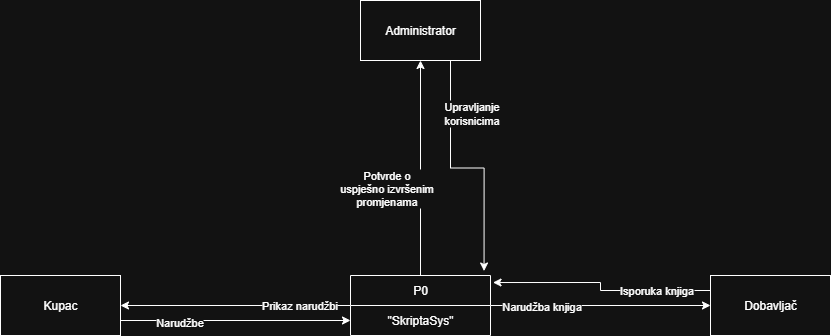

The diagram above was exported from draw.io. Its source (the exported page's mxGraphModel, read from the mxfile embedded in the PNG):
<mxGraphModel dx="1426" dy="743" grid="1" gridSize="10" guides="1" tooltips="1" connect="1" arrows="1" fold="1" page="1" pageScale="1" pageWidth="850" pageHeight="1100" math="0" shadow="0">
  <root>
    <mxCell id="0" />
    <mxCell id="1" parent="0" />
    <mxCell id="Rs9EoHBcvVgKrkt6CDJD-3" value="Voditelj&amp;nbsp;&lt;div&gt;sustava&lt;/div&gt;" style="text;html=1;align=center;verticalAlign=middle;whiteSpace=wrap;rounded=0;" parent="1" vertex="1">
      <mxGeometry x="400" y="40" width="60" height="30" as="geometry" />
    </mxCell>
    <mxCell id="Rs9EoHBcvVgKrkt6CDJD-34" value="" style="edgeStyle=orthogonalEdgeStyle;rounded=0;orthogonalLoop=1;jettySize=auto;html=1;" parent="1" source="Rs9EoHBcvVgKrkt6CDJD-15" target="Rs9EoHBcvVgKrkt6CDJD-33" edge="1">
      <mxGeometry relative="1" as="geometry" />
    </mxCell>
    <mxCell id="Rs9EoHBcvVgKrkt6CDJD-37" value="Potvrde o&lt;div&gt;uspješno izvršenim&lt;/div&gt;&lt;div&gt;promjenama&lt;/div&gt;" style="edgeLabel;html=1;align=center;verticalAlign=middle;resizable=0;points=[];" parent="Rs9EoHBcvVgKrkt6CDJD-34" vertex="1" connectable="0">
      <mxGeometry x="-0.1814" y="1" relative="1" as="geometry">
        <mxPoint x="-34" as="offset" />
      </mxGeometry>
    </mxCell>
    <mxCell id="Rs9EoHBcvVgKrkt6CDJD-44" style="edgeStyle=orthogonalEdgeStyle;rounded=0;orthogonalLoop=1;jettySize=auto;html=1;exitX=0;exitY=0.5;exitDx=0;exitDy=0;entryX=1;entryY=0.5;entryDx=0;entryDy=0;" parent="1" source="Rs9EoHBcvVgKrkt6CDJD-15" target="Rs9EoHBcvVgKrkt6CDJD-26" edge="1">
      <mxGeometry relative="1" as="geometry" />
    </mxCell>
    <mxCell id="Rs9EoHBcvVgKrkt6CDJD-55" value="Prikaz narudžbi" style="edgeLabel;html=1;align=center;verticalAlign=middle;resizable=0;points=[];" parent="Rs9EoHBcvVgKrkt6CDJD-44" vertex="1" connectable="0">
      <mxGeometry x="-0.5478" y="-1" relative="1" as="geometry">
        <mxPoint as="offset" />
      </mxGeometry>
    </mxCell>
    <mxCell id="Rs9EoHBcvVgKrkt6CDJD-45" style="edgeStyle=orthogonalEdgeStyle;rounded=0;orthogonalLoop=1;jettySize=auto;html=1;exitX=1;exitY=0.5;exitDx=0;exitDy=0;entryX=0;entryY=0.5;entryDx=0;entryDy=0;" parent="1" source="Rs9EoHBcvVgKrkt6CDJD-15" target="Rs9EoHBcvVgKrkt6CDJD-25" edge="1">
      <mxGeometry relative="1" as="geometry" />
    </mxCell>
    <mxCell id="Rs9EoHBcvVgKrkt6CDJD-51" value="Narudžba&amp;nbsp;&lt;span style=&quot;background-color: light-dark(#ffffff, var(--ge-dark-color, #121212)); color: light-dark(rgb(0, 0, 0), rgb(255, 255, 255));&quot;&gt;knjiga&lt;/span&gt;" style="edgeLabel;html=1;align=center;verticalAlign=middle;resizable=0;points=[];" parent="Rs9EoHBcvVgKrkt6CDJD-45" vertex="1" connectable="0">
      <mxGeometry x="-0.5455" relative="1" as="geometry">
        <mxPoint as="offset" />
      </mxGeometry>
    </mxCell>
    <mxCell id="Rs9EoHBcvVgKrkt6CDJD-15" value="P0" style="swimlane;fontStyle=0;childLayout=stackLayout;horizontal=1;startSize=30;horizontalStack=0;resizeParent=1;resizeParentMax=0;resizeLast=0;collapsible=1;marginBottom=0;whiteSpace=wrap;html=1;" parent="1" vertex="1">
      <mxGeometry x="360" y="300" width="140" height="60" as="geometry" />
    </mxCell>
    <mxCell id="Rs9EoHBcvVgKrkt6CDJD-16" value="&quot;SkriptaSys&quot;" style="text;strokeColor=none;fillColor=none;align=center;verticalAlign=middle;spacingLeft=4;spacingRight=4;overflow=hidden;points=[[0,0.5],[1,0.5]];portConstraint=eastwest;rotatable=0;whiteSpace=wrap;html=1;" parent="Rs9EoHBcvVgKrkt6CDJD-15" vertex="1">
      <mxGeometry y="30" width="140" height="30" as="geometry" />
    </mxCell>
    <mxCell id="Rs9EoHBcvVgKrkt6CDJD-25" value="" style="rounded=0;whiteSpace=wrap;html=1;" parent="1" vertex="1">
      <mxGeometry x="720" y="300" width="120" height="60" as="geometry" />
    </mxCell>
    <mxCell id="Rs9EoHBcvVgKrkt6CDJD-56" style="edgeStyle=orthogonalEdgeStyle;rounded=0;orthogonalLoop=1;jettySize=auto;html=1;exitX=1;exitY=0.75;exitDx=0;exitDy=0;entryX=0;entryY=0.5;entryDx=0;entryDy=0;" parent="1" source="Rs9EoHBcvVgKrkt6CDJD-26" target="Rs9EoHBcvVgKrkt6CDJD-16" edge="1">
      <mxGeometry relative="1" as="geometry" />
    </mxCell>
    <mxCell id="Rs9EoHBcvVgKrkt6CDJD-57" value="Narudžbe" style="edgeLabel;html=1;align=center;verticalAlign=middle;resizable=0;points=[];" parent="Rs9EoHBcvVgKrkt6CDJD-56" vertex="1" connectable="0">
      <mxGeometry x="-0.4957" y="-1" relative="1" as="geometry">
        <mxPoint as="offset" />
      </mxGeometry>
    </mxCell>
    <mxCell id="Rs9EoHBcvVgKrkt6CDJD-26" value="" style="rounded=0;whiteSpace=wrap;html=1;" parent="1" vertex="1">
      <mxGeometry x="10" y="300" width="120" height="60" as="geometry" />
    </mxCell>
    <mxCell id="Rs9EoHBcvVgKrkt6CDJD-27" value="Dobavljač" style="text;html=1;align=center;verticalAlign=middle;whiteSpace=wrap;rounded=0;" parent="1" vertex="1">
      <mxGeometry x="750" y="315" width="60" height="30" as="geometry" />
    </mxCell>
    <mxCell id="Rs9EoHBcvVgKrkt6CDJD-28" value="Kupac" style="text;html=1;align=center;verticalAlign=middle;whiteSpace=wrap;rounded=0;" parent="1" vertex="1">
      <mxGeometry x="40" y="315" width="60" height="30" as="geometry" />
    </mxCell>
    <mxCell id="Rs9EoHBcvVgKrkt6CDJD-33" value="Administrator" style="whiteSpace=wrap;html=1;fontStyle=0;startSize=30;horizontal=1;" parent="1" vertex="1">
      <mxGeometry x="370" y="25" width="120" height="60" as="geometry" />
    </mxCell>
    <mxCell id="Rs9EoHBcvVgKrkt6CDJD-49" style="edgeStyle=orthogonalEdgeStyle;rounded=0;orthogonalLoop=1;jettySize=auto;html=1;exitX=0.75;exitY=1;exitDx=0;exitDy=0;entryX=0.954;entryY=-0.075;entryDx=0;entryDy=0;entryPerimeter=0;" parent="1" source="Rs9EoHBcvVgKrkt6CDJD-33" target="Rs9EoHBcvVgKrkt6CDJD-15" edge="1">
      <mxGeometry relative="1" as="geometry" />
    </mxCell>
    <mxCell id="Rs9EoHBcvVgKrkt6CDJD-50" value="Upravljanje&lt;div&gt;korisnicima&lt;/div&gt;" style="edgeLabel;html=1;align=center;verticalAlign=middle;resizable=0;points=[];" parent="Rs9EoHBcvVgKrkt6CDJD-49" vertex="1" connectable="0">
      <mxGeometry x="-0.5739" y="-2" relative="1" as="geometry">
        <mxPoint x="22" as="offset" />
      </mxGeometry>
    </mxCell>
    <mxCell id="Rs9EoHBcvVgKrkt6CDJD-52" style="edgeStyle=orthogonalEdgeStyle;rounded=0;orthogonalLoop=1;jettySize=auto;html=1;exitX=0;exitY=0.25;exitDx=0;exitDy=0;entryX=1.018;entryY=0.117;entryDx=0;entryDy=0;entryPerimeter=0;" parent="1" source="Rs9EoHBcvVgKrkt6CDJD-25" target="Rs9EoHBcvVgKrkt6CDJD-15" edge="1">
      <mxGeometry relative="1" as="geometry" />
    </mxCell>
    <mxCell id="Rs9EoHBcvVgKrkt6CDJD-53" value="Isporuka knjiga" style="edgeLabel;html=1;align=center;verticalAlign=middle;resizable=0;points=[];" parent="Rs9EoHBcvVgKrkt6CDJD-52" vertex="1" connectable="0">
      <mxGeometry x="-0.5122" y="-1" relative="1" as="geometry">
        <mxPoint as="offset" />
      </mxGeometry>
    </mxCell>
  </root>
</mxGraphModel>